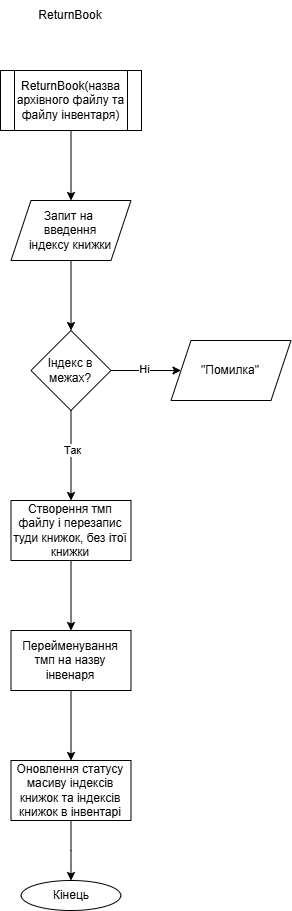

The diagram above was exported from draw.io. Its source (the exported page's mxGraphModel, read from the mxfile embedded in the PNG):
<mxGraphModel dx="724" dy="366" grid="1" gridSize="10" guides="1" tooltips="1" connect="1" arrows="1" fold="1" page="1" pageScale="1" pageWidth="827" pageHeight="1169" math="0" shadow="0">
  <root>
    <mxCell id="0" />
    <mxCell id="1" parent="0" />
    <mxCell id="X-vu_1OkL_oUSIm4B1eb-4" value="" style="edgeStyle=orthogonalEdgeStyle;rounded=0;orthogonalLoop=1;jettySize=auto;html=1;" edge="1" parent="1" source="X-vu_1OkL_oUSIm4B1eb-1" target="X-vu_1OkL_oUSIm4B1eb-3">
      <mxGeometry relative="1" as="geometry" />
    </mxCell>
    <mxCell id="X-vu_1OkL_oUSIm4B1eb-1" value="ReturnBook(назва архівного файлу та файлу інвентаря)" style="shape=process;whiteSpace=wrap;html=1;backgroundOutline=1;rounded=0;" vertex="1" parent="1">
      <mxGeometry x="50" y="70" width="141" height="60" as="geometry" />
    </mxCell>
    <mxCell id="X-vu_1OkL_oUSIm4B1eb-2" value="ReturnBook" style="text;html=1;align=center;verticalAlign=middle;whiteSpace=wrap;rounded=0;" vertex="1" parent="1">
      <mxGeometry x="90" width="60" height="30" as="geometry" />
    </mxCell>
    <mxCell id="X-vu_1OkL_oUSIm4B1eb-6" value="" style="edgeStyle=orthogonalEdgeStyle;rounded=0;orthogonalLoop=1;jettySize=auto;html=1;" edge="1" parent="1" source="X-vu_1OkL_oUSIm4B1eb-3" target="X-vu_1OkL_oUSIm4B1eb-5">
      <mxGeometry relative="1" as="geometry" />
    </mxCell>
    <mxCell id="X-vu_1OkL_oUSIm4B1eb-3" value="Запит на&amp;nbsp;&lt;div&gt;введення&lt;div&gt;індексу книжки&lt;/div&gt;&lt;/div&gt;" style="shape=parallelogram;perimeter=parallelogramPerimeter;whiteSpace=wrap;html=1;fixedSize=1;rounded=0;" vertex="1" parent="1">
      <mxGeometry x="60.5" y="200" width="120" height="60" as="geometry" />
    </mxCell>
    <mxCell id="X-vu_1OkL_oUSIm4B1eb-8" value="" style="edgeStyle=orthogonalEdgeStyle;rounded=0;orthogonalLoop=1;jettySize=auto;html=1;" edge="1" parent="1" source="X-vu_1OkL_oUSIm4B1eb-5" target="X-vu_1OkL_oUSIm4B1eb-7">
      <mxGeometry relative="1" as="geometry" />
    </mxCell>
    <mxCell id="X-vu_1OkL_oUSIm4B1eb-9" value="Ні" style="edgeLabel;html=1;align=center;verticalAlign=middle;resizable=0;points=[];" vertex="1" connectable="0" parent="X-vu_1OkL_oUSIm4B1eb-8">
      <mxGeometry x="-0.0606" y="1" relative="1" as="geometry">
        <mxPoint as="offset" />
      </mxGeometry>
    </mxCell>
    <mxCell id="X-vu_1OkL_oUSIm4B1eb-11" value="" style="edgeStyle=orthogonalEdgeStyle;rounded=0;orthogonalLoop=1;jettySize=auto;html=1;" edge="1" parent="1" source="X-vu_1OkL_oUSIm4B1eb-5" target="X-vu_1OkL_oUSIm4B1eb-10">
      <mxGeometry relative="1" as="geometry" />
    </mxCell>
    <mxCell id="X-vu_1OkL_oUSIm4B1eb-14" value="Так" style="edgeLabel;html=1;align=center;verticalAlign=middle;resizable=0;points=[];" vertex="1" connectable="0" parent="X-vu_1OkL_oUSIm4B1eb-11">
      <mxGeometry x="-0.108" y="1" relative="1" as="geometry">
        <mxPoint as="offset" />
      </mxGeometry>
    </mxCell>
    <mxCell id="X-vu_1OkL_oUSIm4B1eb-5" value="Індекс в межах?" style="rhombus;whiteSpace=wrap;html=1;rounded=0;" vertex="1" parent="1">
      <mxGeometry x="80.5" y="330" width="80" height="80" as="geometry" />
    </mxCell>
    <mxCell id="X-vu_1OkL_oUSIm4B1eb-7" value="&quot;Помилка&quot;" style="shape=parallelogram;perimeter=parallelogramPerimeter;whiteSpace=wrap;html=1;fixedSize=1;rounded=0;" vertex="1" parent="1">
      <mxGeometry x="220.5" y="340" width="120" height="60" as="geometry" />
    </mxCell>
    <mxCell id="X-vu_1OkL_oUSIm4B1eb-16" value="" style="edgeStyle=orthogonalEdgeStyle;rounded=0;orthogonalLoop=1;jettySize=auto;html=1;" edge="1" parent="1" source="X-vu_1OkL_oUSIm4B1eb-10" target="X-vu_1OkL_oUSIm4B1eb-15">
      <mxGeometry relative="1" as="geometry" />
    </mxCell>
    <mxCell id="X-vu_1OkL_oUSIm4B1eb-10" value="Створення тмп файлу і перезапис туди книжок, без ітої книжки" style="whiteSpace=wrap;html=1;rounded=0;" vertex="1" parent="1">
      <mxGeometry x="60.5" y="500" width="120" height="60" as="geometry" />
    </mxCell>
    <mxCell id="X-vu_1OkL_oUSIm4B1eb-19" value="" style="edgeStyle=orthogonalEdgeStyle;rounded=0;orthogonalLoop=1;jettySize=auto;html=1;" edge="1" parent="1" source="X-vu_1OkL_oUSIm4B1eb-12" target="X-vu_1OkL_oUSIm4B1eb-18">
      <mxGeometry relative="1" as="geometry" />
    </mxCell>
    <mxCell id="X-vu_1OkL_oUSIm4B1eb-12" value="Оновлення статусу масиву індексів книжок та індексів книжок в інвентарі" style="whiteSpace=wrap;html=1;rounded=0;" vertex="1" parent="1">
      <mxGeometry x="60.5" y="760" width="120" height="60" as="geometry" />
    </mxCell>
    <mxCell id="X-vu_1OkL_oUSIm4B1eb-17" style="edgeStyle=orthogonalEdgeStyle;rounded=0;orthogonalLoop=1;jettySize=auto;html=1;entryX=0.5;entryY=0;entryDx=0;entryDy=0;" edge="1" parent="1" source="X-vu_1OkL_oUSIm4B1eb-15" target="X-vu_1OkL_oUSIm4B1eb-12">
      <mxGeometry relative="1" as="geometry" />
    </mxCell>
    <mxCell id="X-vu_1OkL_oUSIm4B1eb-15" value="Перейменування тмп на назву інвенаря" style="whiteSpace=wrap;html=1;rounded=0;" vertex="1" parent="1">
      <mxGeometry x="60.5" y="630" width="120" height="60" as="geometry" />
    </mxCell>
    <mxCell id="X-vu_1OkL_oUSIm4B1eb-18" value="Кінець" style="ellipse;whiteSpace=wrap;html=1;rounded=0;" vertex="1" parent="1">
      <mxGeometry x="70.75" y="880" width="99.5" height="30" as="geometry" />
    </mxCell>
  </root>
</mxGraphModel>